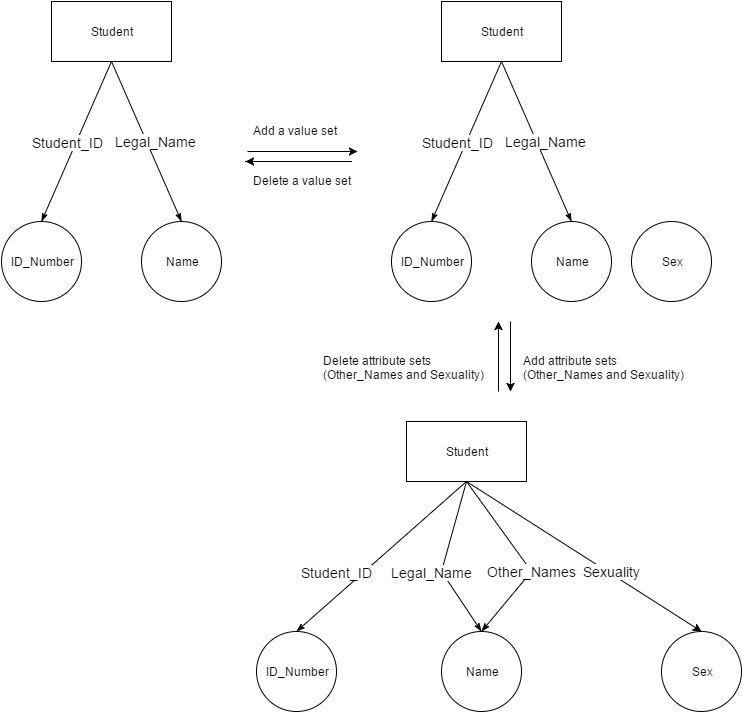

The diagram above was exported from draw.io. Its source (the exported page's mxGraphModel, read from the mxfile embedded in the PNG):
<mxGraphModel dx="1554" dy="792" grid="1" gridSize="10" guides="1" tooltips="1" connect="1" arrows="1" fold="1" page="1" pageScale="1" pageWidth="826" pageHeight="1169" background="#ffffff" math="0" shadow="0">
  <root>
    <mxCell id="0" />
    <mxCell id="1" parent="0" />
    <mxCell id="29" style="edgeStyle=none;rounded=0;html=1;jettySize=auto;orthogonalLoop=1;endArrow=none;endFill=0;entryX=0.5;entryY=1;startArrow=classicThin;startFill=1;exitX=0.5;exitY=0;" edge="1" source="34" target="33" parent="1">
      <mxGeometry x="130" y="200" as="geometry">
        <mxPoint x="60" y="270" as="sourcePoint" />
      </mxGeometry>
    </mxCell>
    <mxCell id="30" value="&lt;font style=&quot;font-size: 14px&quot;&gt;Student_ID&lt;/font&gt;" style="text;html=1;resizable=0;points=[];align=center;verticalAlign=middle;labelBackgroundColor=#ffffff;" vertex="1" connectable="0" parent="29">
      <mxGeometry x="0.2178" y="2" relative="1" as="geometry">
        <mxPoint x="-15" y="18" as="offset" />
      </mxGeometry>
    </mxCell>
    <mxCell id="31" style="edgeStyle=none;rounded=0;html=1;entryX=0.5;entryY=1;endArrow=none;endFill=0;jettySize=auto;orthogonalLoop=1;startArrow=classicThin;startFill=1;exitX=0.5;exitY=0;" edge="1" source="35" target="33" parent="1">
      <mxGeometry x="190" y="200" as="geometry">
        <mxPoint x="280" y="250" as="sourcePoint" />
      </mxGeometry>
    </mxCell>
    <mxCell id="32" value="&lt;font style=&quot;font-size: 14px&quot;&gt;Legal_Name&lt;/font&gt;" style="text;html=1;resizable=0;points=[];align=center;verticalAlign=middle;labelBackgroundColor=#ffffff;" vertex="1" connectable="0" parent="31">
      <mxGeometry x="0.2932" y="1" relative="1" as="geometry">
        <mxPoint x="20" y="23" as="offset" />
      </mxGeometry>
    </mxCell>
    <mxCell id="33" value="Student" style="whiteSpace=wrap;html=1;" vertex="1" parent="1">
      <mxGeometry x="130" y="140" width="120" height="60" as="geometry" />
    </mxCell>
    <mxCell id="34" value="ID_Number" style="ellipse;whiteSpace=wrap;html=1;aspect=fixed;strokeWidth=1;" vertex="1" parent="1">
      <mxGeometry x="80" y="360" width="80" height="80" as="geometry" />
    </mxCell>
    <mxCell id="35" value="Name" style="ellipse;whiteSpace=wrap;html=1;aspect=fixed;strokeWidth=1;" vertex="1" parent="1">
      <mxGeometry x="220" y="360" width="80" height="80" as="geometry" />
    </mxCell>
    <mxCell id="38" value="Add a value set" style="text;html=1;resizable=0;points=[];autosize=1;align=left;verticalAlign=top;spacingTop=-4;" vertex="1" parent="1">
      <mxGeometry x="330" y="260" width="100" height="20" as="geometry" />
    </mxCell>
    <mxCell id="39" value="" style="endArrow=classic;html=1;exitX=0.333;exitY=-0.05;exitPerimeter=0;" edge="1" parent="1">
      <mxGeometry x="324" y="207" width="50" height="50" as="geometry">
        <mxPoint x="324" y="300" as="sourcePoint" />
        <mxPoint x="324" y="300" as="targetPoint" />
        <Array as="points">
          <mxPoint x="435" y="300" />
        </Array>
      </mxGeometry>
    </mxCell>
    <mxCell id="41" value="" style="endArrow=classic;html=1;" edge="1" parent="1">
      <mxGeometry x="326" y="197" width="50" height="50" as="geometry">
        <mxPoint x="326" y="290" as="sourcePoint" />
        <mxPoint x="436" y="290" as="targetPoint" />
        <Array as="points" />
      </mxGeometry>
    </mxCell>
    <mxCell id="42" value="Delete a value set" style="text;html=1;resizable=0;points=[];autosize=1;align=left;verticalAlign=top;spacingTop=-4;" vertex="1" parent="1">
      <mxGeometry x="330" y="310" width="110" height="20" as="geometry" />
    </mxCell>
    <mxCell id="50" value="Sex" style="ellipse;whiteSpace=wrap;html=1;aspect=fixed;strokeWidth=1;" vertex="1" parent="1">
      <mxGeometry x="710" y="360" width="80" height="80" as="geometry" />
    </mxCell>
    <mxCell id="53" value="" style="endArrow=classic;html=1;" edge="1" parent="1">
      <mxGeometry x="577" y="460" width="50" height="50" as="geometry">
        <mxPoint x="577" y="530" as="sourcePoint" />
        <mxPoint x="577" y="460" as="targetPoint" />
      </mxGeometry>
    </mxCell>
    <mxCell id="54" value="" style="endArrow=classic;html=1;" edge="1" parent="1">
      <mxGeometry x="589" y="460" width="50" height="50" as="geometry">
        <mxPoint x="589" y="460" as="sourcePoint" />
        <mxPoint x="589" y="530" as="targetPoint" />
      </mxGeometry>
    </mxCell>
    <mxCell id="55" style="edgeStyle=none;rounded=0;html=1;jettySize=auto;orthogonalLoop=1;endArrow=none;endFill=0;entryX=0.5;entryY=1;startArrow=classicThin;startFill=1;exitX=0.5;exitY=0;" edge="1" source="60" target="59" parent="1">
      <mxGeometry x="485" y="620" as="geometry">
        <mxPoint x="460" y="760" as="sourcePoint" />
      </mxGeometry>
    </mxCell>
    <mxCell id="56" value="&lt;font style=&quot;font-size: 14px&quot;&gt;Student_ID&lt;/font&gt;" style="text;html=1;resizable=0;points=[];align=center;verticalAlign=middle;labelBackgroundColor=#ffffff;" vertex="1" connectable="0" parent="55">
      <mxGeometry x="0.2178" y="2" relative="1" as="geometry">
        <mxPoint x="-62" y="33" as="offset" />
      </mxGeometry>
    </mxCell>
    <mxCell id="57" style="edgeStyle=none;rounded=0;html=1;entryX=0.5;entryY=1;endArrow=none;endFill=0;jettySize=auto;orthogonalLoop=1;exitX=0.5;exitY=0;startArrow=classicThin;startFill=1;" edge="1" source="61" target="59" parent="1">
      <mxGeometry x="545" y="620" as="geometry">
        <mxPoint x="490" y="740" as="sourcePoint" />
        <Array as="points">
          <mxPoint x="520" y="710" />
        </Array>
      </mxGeometry>
    </mxCell>
    <mxCell id="58" value="&lt;font style=&quot;font-size: 14px&quot;&gt;Legal_Name&lt;/font&gt;" style="text;html=1;resizable=0;points=[];align=center;verticalAlign=middle;labelBackgroundColor=#ffffff;" vertex="1" connectable="0" parent="57">
      <mxGeometry x="0.2932" y="1" relative="1" as="geometry">
        <mxPoint x="-18" y="34" as="offset" />
      </mxGeometry>
    </mxCell>
    <mxCell id="59" value="Student" style="whiteSpace=wrap;html=1;" vertex="1" parent="1">
      <mxGeometry x="485" y="560" width="120" height="60" as="geometry" />
    </mxCell>
    <mxCell id="60" value="ID_Number" style="ellipse;whiteSpace=wrap;html=1;aspect=fixed;strokeWidth=1;" vertex="1" parent="1">
      <mxGeometry x="335" y="770" width="80" height="80" as="geometry" />
    </mxCell>
    <mxCell id="68" style="edgeStyle=none;rounded=0;html=1;exitX=0.5;exitY=0;endArrow=none;endFill=0;jettySize=auto;orthogonalLoop=1;entryX=0.5;entryY=1;startArrow=classicThin;startFill=1;" edge="1" parent="1" source="61" target="59">
      <mxGeometry relative="1" as="geometry">
        <Array as="points">
          <mxPoint x="610" y="710" />
        </Array>
      </mxGeometry>
    </mxCell>
    <mxCell id="69" value="Other_Names" style="text;html=1;resizable=0;points=[];align=center;verticalAlign=middle;labelBackgroundColor=#ffffff;fontSize=14;" vertex="1" connectable="0" parent="68">
      <mxGeometry x="-0.2271" y="11" relative="1" as="geometry">
        <mxPoint x="12" y="3" as="offset" />
      </mxGeometry>
    </mxCell>
    <mxCell id="61" value="Name" style="ellipse;whiteSpace=wrap;html=1;aspect=fixed;strokeWidth=1;" vertex="1" parent="1">
      <mxGeometry x="520" y="770" width="80" height="80" as="geometry" />
    </mxCell>
    <mxCell id="62" value="Sex" style="ellipse;whiteSpace=wrap;html=1;aspect=fixed;strokeWidth=1;" vertex="1" parent="1">
      <mxGeometry x="740" y="770" width="80" height="80" as="geometry" />
    </mxCell>
    <mxCell id="65" value="" style="endArrow=classic;html=1;entryX=0.5;entryY=0;exitX=0.5;exitY=1;" edge="1" parent="1" source="59" target="62">
      <mxGeometry width="50" height="50" relative="1" as="geometry">
        <mxPoint x="655" y="690" as="sourcePoint" />
        <mxPoint x="705" y="640" as="targetPoint" />
      </mxGeometry>
    </mxCell>
    <mxCell id="66" value="&lt;font style=&quot;font-size: 14px&quot;&gt;Sexuality&lt;/font&gt;" style="text;html=1;resizable=0;points=[];align=center;verticalAlign=middle;labelBackgroundColor=#ffffff;" vertex="1" connectable="0" parent="65">
      <mxGeometry x="0.2021" y="-4" relative="1" as="geometry">
        <mxPoint x="6" y="-4" as="offset" />
      </mxGeometry>
    </mxCell>
    <mxCell id="72" value="Delete attribute sets&lt;div&gt;(Other_Names and Sexuality)&lt;br&gt;&lt;/div&gt;" style="text;html=1;resizable=0;points=[];autosize=1;align=left;verticalAlign=top;spacingTop=-4;" vertex="1" parent="1">
      <mxGeometry x="400" y="490" width="180" height="30" as="geometry" />
    </mxCell>
    <mxCell id="73" value="Add attribute sets&lt;div&gt;(Other_Names and Sexuality)&lt;/div&gt;" style="text;html=1;resizable=0;points=[];autosize=1;align=left;verticalAlign=top;spacingTop=-4;" vertex="1" parent="1">
      <mxGeometry x="600" y="490" width="180" height="30" as="geometry" />
    </mxCell>
    <mxCell id="74" style="edgeStyle=none;rounded=0;html=1;jettySize=auto;orthogonalLoop=1;endArrow=none;endFill=0;entryX=0.5;entryY=1;startArrow=classicThin;startFill=1;exitX=0.5;exitY=0;" edge="1" source="79" target="78" parent="1">
      <mxGeometry x="520" y="200" as="geometry">
        <mxPoint x="450" y="270" as="sourcePoint" />
      </mxGeometry>
    </mxCell>
    <mxCell id="75" value="&lt;font style=&quot;font-size: 14px&quot;&gt;Student_ID&lt;/font&gt;" style="text;html=1;resizable=0;points=[];align=center;verticalAlign=middle;labelBackgroundColor=#ffffff;" vertex="1" connectable="0" parent="74">
      <mxGeometry x="0.2178" y="2" relative="1" as="geometry">
        <mxPoint x="-15" y="18" as="offset" />
      </mxGeometry>
    </mxCell>
    <mxCell id="76" style="edgeStyle=none;rounded=0;html=1;entryX=0.5;entryY=1;endArrow=none;endFill=0;jettySize=auto;orthogonalLoop=1;startArrow=classicThin;startFill=1;exitX=0.5;exitY=0;" edge="1" source="80" target="78" parent="1">
      <mxGeometry x="580" y="200" as="geometry">
        <mxPoint x="670" y="250" as="sourcePoint" />
      </mxGeometry>
    </mxCell>
    <mxCell id="77" value="&lt;font style=&quot;font-size: 14px&quot;&gt;Legal_Name&lt;/font&gt;" style="text;html=1;resizable=0;points=[];align=center;verticalAlign=middle;labelBackgroundColor=#ffffff;" vertex="1" connectable="0" parent="76">
      <mxGeometry x="0.2932" y="1" relative="1" as="geometry">
        <mxPoint x="20" y="23" as="offset" />
      </mxGeometry>
    </mxCell>
    <mxCell id="78" value="Student" style="whiteSpace=wrap;html=1;" vertex="1" parent="1">
      <mxGeometry x="520" y="140" width="120" height="60" as="geometry" />
    </mxCell>
    <mxCell id="79" value="ID_Number" style="ellipse;whiteSpace=wrap;html=1;aspect=fixed;strokeWidth=1;" vertex="1" parent="1">
      <mxGeometry x="470" y="360" width="80" height="80" as="geometry" />
    </mxCell>
    <mxCell id="80" value="Name" style="ellipse;whiteSpace=wrap;html=1;aspect=fixed;strokeWidth=1;" vertex="1" parent="1">
      <mxGeometry x="610" y="360" width="80" height="80" as="geometry" />
    </mxCell>
  </root>
</mxGraphModel>